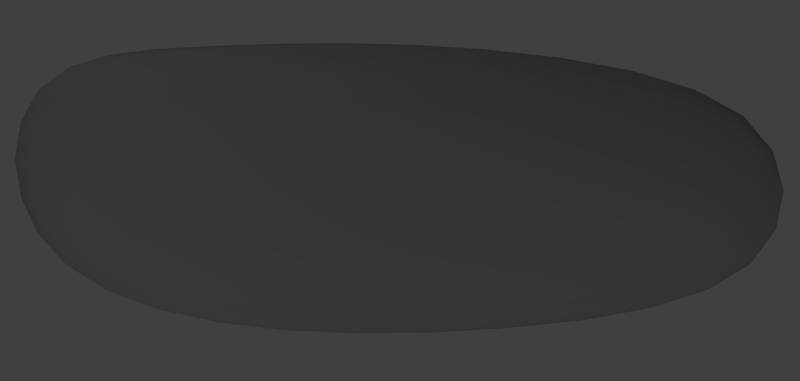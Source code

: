 # Source: white.blend  (saved by Blender 2.70.0; exported with 4.5.12 LTS)
import bpy
from mathutils import Matrix  # noqa: F401  (used for matrix-valued properties, if any)

bpy.ops.wm.read_factory_settings(use_empty=True)
scene = bpy.context.scene
scene.name = 'Scene'

# ---- collections
col_collection_1 = bpy.data.collections.new('Collection 1'); scene.collection.children.link(col_collection_1)

# ---- materials (node trees are filled in below, after node groups)
mat_material_001 = bpy.data.materials.new('Material.001')
mat_material_001.alpha_threshold = 0.0
mat_material_001.use_transparent_shadow = False
mat_material_001.preview_render_type = 'CUBE'
mat_material_001.diffuse_color = (0.3, 0.3, 0.3, 1.0)
mat_material_001.specular_color = (0.5852, 0.6889, 1.0)
mat_material_001.roughness = 0.5
mat_material_001.line_color = (0.0, 0.0, 0.0, 1.0)

# ---- material node trees

# ---- world
world_world = bpy.data.worlds.new('World'); scene.world = world_world
world_world.color = (0.05088, 0.05088, 0.05088)
world_world.use_sun_shadow = False
world_world.sun_shadow_jitter_overblur = 0.0
world_world.cycles.sampling_method = 'MANUAL'
world_world.cycles.sample_map_resolution = 256

# ---- cameras
cam_camera = bpy.data.cameras.new('Camera')
cam_camera.clip_end = 100.0
cam_camera.lens = 35.0
cam_camera.sensor_width = 32.0
cam_camera.sensor_height = 18.0
cam_camera.ortho_scale = 7.314
cam_camera.dof.focus_distance = 0.0
cam_camera.dof.aperture_fstop = 128.0

# ---- lights
light_lamp_003 = bpy.data.lights.new('Lamp.003', 'POINT')
light_lamp_003.transmission_factor = 0.0
light_lamp_003.cutoff_distance = 30.0
light_lamp_003.energy = 50.0
light_lamp_003.shadow_buffer_clip_start = 1.001
light_lamp_003.shadow_soft_size = 0.1
light_lamp_003.shadow_maximum_resolution = 0.006
light_lamp_003.use_absolute_resolution = True
light_lamp_003.cycles.use_multiple_importance_sampling = False
light_lamp_002 = bpy.data.lights.new('Lamp.002', 'POINT')
light_lamp_002.transmission_factor = 0.0
light_lamp_002.cutoff_distance = 30.0
light_lamp_002.energy = 25.0
light_lamp_002.shadow_buffer_clip_start = 1.001
light_lamp_002.shadow_soft_size = 0.1
light_lamp_002.shadow_maximum_resolution = 0.006
light_lamp_002.use_absolute_resolution = True
light_lamp_002.cycles.use_multiple_importance_sampling = False
light_lamp_001 = bpy.data.lights.new('Lamp.001', 'POINT')
light_lamp_001.transmission_factor = 0.0
light_lamp_001.cutoff_distance = 30.0
light_lamp_001.energy = 100.0
light_lamp_001.shadow_buffer_clip_start = 1.001
light_lamp_001.shadow_soft_size = 0.1
light_lamp_001.shadow_maximum_resolution = 0.006
light_lamp_001.use_absolute_resolution = True
light_lamp_001.cycles.use_multiple_importance_sampling = False
light_lamp = bpy.data.lights.new('Lamp', 'POINT')
light_lamp.transmission_factor = 0.0
light_lamp.cutoff_distance = 30.0
light_lamp.energy = 65.0
light_lamp.shadow_buffer_clip_start = 1.001
light_lamp.shadow_soft_size = 0.1
light_lamp.shadow_maximum_resolution = 0.006
light_lamp.use_absolute_resolution = True
light_lamp.cycles.use_multiple_importance_sampling = False

# ---- meshes
me_cube_001 = bpy.data.meshes.new('Cube.001')
me_cube_001.from_pydata([(-0.6629, 0.008785, 0.004056), (-0.6133, 0.0008898, 0.3765), (-0.6433, 0.489, 0.0006913), (-0.6218, 0.0142, -0.3673), (-0.6642, -0.4513, 0.01443), (-0.6135, -0.4554, 0.3824), (-0.5958, 0.4778, 0.3691), (-0.6013, 0.4963, -0.3663), (-0.6246, -0.4481, -0.3528), (0.1166, 1.92, -0.7456), (0.07596, 1.493, -0.8283), (-0.1039, 1.906, -0.6971), (0.1537, 2.272, -0.6274), (0.336, 1.916, -0.695), (0.3188, 1.494, -0.771), (-0.1663, 1.482, -0.7737), (-0.03669, 2.244, -0.589), (0.3392, 2.251, -0.5874), (0.6974, -0.02837, 0.02013), (0.6734, -0.06042, 0.3958), (0.6904, -0.465, 0.0248), (0.6306, 0.006148, -0.3566), (0.6992, 0.4308, 0.02143), (0.6682, 0.3864, 0.394), (0.6729, -0.4827, 0.3948), (0.6176, -0.4465, -0.3459), (0.6406, 0.4791, -0.3525), (-0.0182, -1.57, -0.6454), (-0.02833, -1.25, -0.766), (0.2177, -1.565, -0.5962), (-0.006136, -1.819, -0.4889), (-0.2501, -1.567, -0.5963), (-0.2729, -1.251, -0.7103), (0.2218, -1.247, -0.71), (0.2017, -1.803, -0.4517), (-0.2126, -1.805, -0.4517), (-0.01486, 0.04013, -0.923), (-0.2762, 0.03092, -0.8617), (0.0072, 0.5294, -0.9151), (0.2508, 0.04268, -0.8596), (-0.02833, -0.4311, -0.9029), (-0.2854, -0.4373, -0.8421), (-0.2544, 0.5179, -0.8547), (0.2716, 0.5317, -0.852), (0.2343, -0.4284, -0.8407), (0.04935, -0.05972, 0.9472), (0.3278, -0.07713, 0.8902), (0.04863, 0.3904, 0.9372), (-0.2334, -0.03564, 0.8795), (0.05453, -0.4853, 0.9421), (0.3337, -0.4934, 0.8841), (0.3213, 0.3648, 0.8824), (-0.2268, 0.4252, 0.8686), (-0.2302, -0.4735, 0.8771), (0.2069, 2.738, 0.001075), (0.201, 2.673, 0.2487), (0.3818, 2.678, 0.002796), (0.201, 2.691, -0.2455), (0.02022, 2.686, 0.0003994), (0.02445, 2.627, 0.2341), (0.3663, 2.612, 0.2377), (0.3663, 2.637, -0.2309), (0.02445, 2.639, -0.2325), (0.6661, 1.836, 0.0167), (0.6892, 1.386, 0.02143), (0.6288, 1.871, -0.2888), (0.6153, 2.216, 0.01109), (0.6302, 1.792, 0.3213), (0.6513, 1.339, 0.3592), (0.6458, 1.437, -0.3178), (0.5843, 2.222, -0.2485), (0.5843, 2.165, 0.2708), (0.1187, 1.804, 0.7628), (0.08425, 1.346, 0.8504), (0.3385, 1.776, 0.7189), (0.1537, 2.195, 0.6389), (-0.1025, 1.829, 0.7079), (-0.1608, 1.383, 0.7875), (0.3287, 1.318, 0.8014), (0.3392, 2.154, 0.6041), (-0.03669, 2.193, 0.5961), (-0.4308, 1.889, 0.0005492), (-0.529, 1.452, 0.0006913), (-0.3953, 1.873, 0.3018), (-0.3079, 2.251, 0.0003994), (-0.3956, 1.889, -0.2996), (-0.4889, 1.46, -0.3316), (-0.4878, 1.44, 0.3344), (-0.2818, 2.222, 0.2573), (-0.2818, 2.233, -0.2557), (0.01709, -2.138, 0.2116), (0.02167, -2.101, 0.4581), (-0.2027, -2.103, 0.205), (0.01209, -2.103, -0.04817), (0.2365, -2.101, 0.205), (0.2295, -2.065, 0.4377), (-0.1858, -2.068, 0.4377), (-0.1922, -2.07, -0.0403), (0.2152, -2.068, -0.0403), (0.04634, -1.558, 0.8698), (0.05453, -1.244, 0.909), (-0.2071, -1.559, 0.8192), (0.03658, -1.808, 0.7932), (0.2958, -1.55, 0.8195), (0.3212, -1.241, 0.8539), (-0.2177, -1.248, 0.8525), (-0.1842, -1.798, 0.7505), (0.2557, -1.79, 0.7505), (-0.592, -1.571, 0.112), (-0.633, -1.254, 0.07047), (-0.5562, -1.568, -0.1927), (-0.5161, -1.819, 0.1522), (-0.5474, -1.566, 0.4153), (-0.5844, -1.253, 0.4053), (-0.5954, -1.254, -0.2642), (-0.4846, -1.805, -0.1111), (-0.4783, -1.803, 0.41), (0.6201, -1.557, 0.1125), (0.6592, -1.24, 0.07255), (0.6018, -1.549, 0.4159), (0.5466, -1.808, 0.1522), (0.5579, -1.558, -0.1923), (0.5885, -1.242, -0.2628), (0.6437, -1.239, 0.4078), (0.5277, -1.79, 0.41), (0.4958, -1.798, -0.1111), (-0.6143, -0.8757, -0.3196), (-0.6525, -0.8769, 0.03538), (-0.6021, -0.8777, 0.3907), (-0.4698, -0.4621, 0.6902), (-0.4708, -0.01281, 0.6887), (-0.4574, 0.458, 0.6785), (-0.5558, 0.962, 0.3563), (-0.6004, 0.975, 0.0007605), (-0.5586, 0.9832, -0.3533), (-0.4712, 0.5044, -0.6716), (-0.4922, 0.02047, -0.6763), (-0.4974, -0.4441, -0.6586), (-0.2045, 0.9009, 0.8396), (0.05829, 0.8604, 0.9068), (0.3197, 0.8304, 0.8548), (0.66, 0.8542, 0.3837), (0.6963, 0.9049, 0.02357), (0.6461, 0.9602, -0.3381), (0.2948, 1.021, -0.8213), (0.03757, 1.019, -0.8825), (-0.2183, 1.007, -0.8244), (0.5436, 0.3598, 0.702), (0.5524, -0.08, 0.7069), (0.5568, -0.4939, 0.702), (0.6639, -0.8766, 0.3969), (0.6778, -0.8715, 0.04056), (0.6031, -0.8667, -0.3161), (0.4628, -0.4325, -0.6551), (0.4796, 0.03316, -0.6709), (0.4967, 0.5174, -0.6647), (0.3334, -0.882, 0.87), (0.05823, -0.8816, 0.9276), (-0.223, -0.8802, 0.8665), (-0.2838, -0.8703, -0.7927), (-0.03292, -0.8668, -0.8516), (0.224, -0.8642, -0.792), (-0.1432, 2.476, 0.2262), (-0.1581, 2.523, 0.0003226), (-0.1432, 2.485, -0.2249), (0.01339, 2.463, 0.4417), (0.1832, 2.493, 0.4703), (0.3441, 2.437, 0.447), (0.5007, 2.442, 0.234), (0.5246, 2.504, 0.005991), (0.5007, 2.481, -0.2211), (0.3441, 2.494, -0.4366), (0.1832, 2.534, -0.464), (0.01339, 2.49, -0.4379), (0.492, 2.221, -0.463), (0.5186, 1.898, -0.5433), (0.5221, 1.478, -0.601), (-0.3679, 1.468, -0.6079), (-0.2873, 1.89, -0.5488), (-0.1944, 2.215, -0.4668), (0.492, 2.125, 0.484), (0.521, 1.764, 0.5728), (0.5315, 1.311, 0.6383), (-0.1944, 2.188, 0.4706), (-0.2866, 1.851, 0.5542), (-0.3652, 1.419, 0.6148), (-0.3677, -1.97, -0.05014), (-0.3911, -1.996, 0.1851), (-0.3625, -1.969, 0.4104), (0.408, -1.961, 0.4104), (0.4236, -1.991, 0.1851), (0.3866, -1.966, -0.05014), (0.2254, -1.961, 0.6291), (0.02758, -1.991, 0.6618), (-0.17, -1.966, 0.6291), (-0.1851, -1.97, -0.2689), (0.004934, -1.996, -0.2916), (0.1941, -1.969, -0.2689), (-0.3836, -1.79, -0.3293), (-0.4416, -1.564, -0.4462), (-0.4745, -1.253, -0.543), (0.4399, -1.245, -0.5423), (0.4216, -1.558, -0.4461), (0.3794, -1.786, -0.3293), (0.4328, -1.773, 0.6226), (0.496, -1.544, 0.6682), (0.5338, -1.239, 0.6869), (-0.4469, -1.251, 0.6845), (-0.4199, -1.56, 0.6676), (-0.3685, -1.786, 0.6226), (-0.4903, -0.8737, -0.6153), (-0.431, 0.9921, -0.6477), (0.5116, 1.004, -0.6401), (0.4488, -0.8638, -0.6135), (-0.46, -0.8786, 0.6874), (-0.4241, 0.9391, 0.6553), (0.5351, 0.8241, 0.6812), (0.5521, -0.8806, 0.6933), (-0.1114, 2.405, -0.3824), (0.4508, 2.408, -0.3796), (-0.1114, 2.385, 0.3851), (0.4508, 2.343, 0.3942), (-0.3173, -1.915, -0.2211), (0.3253, -1.913, -0.2211), (-0.3062, -1.913, 0.5612), (0.3613, -1.904, 0.5612)], [], [(0, 4, 5, 1), (1, 5, 129, 130), (4, 127, 128, 5), (5, 128, 214, 129), (0, 1, 6, 2), (2, 6, 132, 133), (1, 130, 131, 6), (6, 131, 215, 132), (0, 2, 7, 3), (3, 7, 135, 136), (2, 133, 134, 7), (7, 134, 211, 135), (0, 3, 8, 4), (4, 8, 126, 127), (3, 136, 137, 8), (8, 137, 210, 126), (9, 13, 14, 10), (10, 14, 144, 145), (13, 175, 176, 14), (14, 176, 212, 144), (9, 10, 15, 11), (11, 15, 177, 178), (10, 145, 146, 15), (15, 146, 211, 177), (9, 11, 16, 12), (12, 16, 173, 172), (11, 178, 179, 16), (16, 179, 218, 173), (9, 12, 17, 13), (13, 17, 174, 175), (12, 172, 171, 17), (17, 171, 219, 174), (18, 22, 23, 19), (19, 23, 147, 148), (22, 142, 141, 23), (23, 141, 216, 147), (18, 19, 24, 20), (20, 24, 150, 151), (19, 148, 149, 24), (24, 149, 217, 150), (18, 20, 25, 21), (21, 25, 153, 154), (20, 151, 152, 25), (25, 152, 213, 153), (18, 21, 26, 22), (22, 26, 143, 142), (21, 154, 155, 26), (26, 155, 212, 143), (27, 31, 32, 28), (28, 32, 159, 160), (31, 199, 200, 32), (32, 200, 210, 159), (27, 28, 33, 29), (29, 33, 201, 202), (28, 160, 161, 33), (33, 161, 213, 201), (27, 29, 34, 30), (30, 34, 197, 196), (29, 202, 203, 34), (34, 203, 223, 197), (27, 30, 35, 31), (31, 35, 198, 199), (30, 196, 195, 35), (35, 195, 222, 198), (36, 40, 41, 37), (37, 41, 137, 136), (40, 160, 159, 41), (41, 159, 210, 137), (36, 37, 42, 38), (38, 42, 146, 145), (37, 136, 135, 42), (42, 135, 211, 146), (36, 38, 43, 39), (39, 43, 155, 154), (38, 145, 144, 43), (43, 144, 212, 155), (36, 39, 44, 40), (40, 44, 161, 160), (39, 154, 153, 44), (44, 153, 213, 161), (45, 49, 50, 46), (46, 50, 149, 148), (49, 157, 156, 50), (50, 156, 217, 149), (45, 46, 51, 47), (47, 51, 140, 139), (46, 148, 147, 51), (51, 147, 216, 140), (45, 47, 52, 48), (48, 52, 131, 130), (47, 139, 138, 52), (52, 138, 215, 131), (45, 48, 53, 49), (49, 53, 158, 157), (48, 130, 129, 53), (53, 129, 214, 158), (54, 58, 59, 55), (55, 59, 165, 166), (58, 163, 162, 59), (59, 162, 220, 165), (54, 55, 60, 56), (56, 60, 168, 169), (55, 166, 167, 60), (60, 167, 221, 168), (54, 56, 61, 57), (57, 61, 171, 172), (56, 169, 170, 61), (61, 170, 219, 171), (54, 57, 62, 58), (58, 62, 164, 163), (57, 172, 173, 62), (62, 173, 218, 164), (63, 67, 68, 64), (64, 68, 141, 142), (67, 181, 182, 68), (68, 182, 216, 141), (63, 64, 69, 65), (65, 69, 176, 175), (64, 142, 143, 69), (69, 143, 212, 176), (63, 65, 70, 66), (66, 70, 170, 169), (65, 175, 174, 70), (70, 174, 219, 170), (63, 66, 71, 67), (67, 71, 180, 181), (66, 169, 168, 71), (71, 168, 221, 180), (72, 76, 77, 73), (73, 77, 138, 139), (76, 184, 185, 77), (77, 185, 215, 138), (72, 73, 78, 74), (74, 78, 182, 181), (73, 139, 140, 78), (78, 140, 216, 182), (72, 74, 79, 75), (75, 79, 167, 166), (74, 181, 180, 79), (79, 180, 221, 167), (72, 75, 80, 76), (76, 80, 183, 184), (75, 166, 165, 80), (80, 165, 220, 183), (81, 85, 86, 82), (82, 86, 134, 133), (85, 178, 177, 86), (86, 177, 211, 134), (81, 82, 87, 83), (83, 87, 185, 184), (82, 133, 132, 87), (87, 132, 215, 185), (81, 83, 88, 84), (84, 88, 162, 163), (83, 184, 183, 88), (88, 183, 220, 162), (81, 84, 89, 85), (85, 89, 179, 178), (84, 163, 164, 89), (89, 164, 218, 179), (90, 94, 95, 91), (91, 95, 192, 193), (94, 190, 189, 95), (95, 189, 225, 192), (90, 91, 96, 92), (92, 96, 188, 187), (91, 193, 194, 96), (96, 194, 224, 188), (90, 92, 97, 93), (93, 97, 195, 196), (92, 187, 186, 97), (97, 186, 222, 195), (90, 93, 98, 94), (94, 98, 191, 190), (93, 196, 197, 98), (98, 197, 223, 191), (99, 103, 104, 100), (100, 104, 156, 157), (103, 205, 206, 104), (104, 206, 217, 156), (99, 100, 105, 101), (101, 105, 207, 208), (100, 157, 158, 105), (105, 158, 214, 207), (99, 101, 106, 102), (102, 106, 194, 193), (101, 208, 209, 106), (106, 209, 224, 194), (99, 102, 107, 103), (103, 107, 204, 205), (102, 193, 192, 107), (107, 192, 225, 204), (108, 112, 113, 109), (109, 113, 128, 127), (112, 208, 207, 113), (113, 207, 214, 128), (108, 109, 114, 110), (110, 114, 200, 199), (109, 127, 126, 114), (114, 126, 210, 200), (108, 110, 115, 111), (111, 115, 186, 187), (110, 199, 198, 115), (115, 198, 222, 186), (108, 111, 116, 112), (112, 116, 209, 208), (111, 187, 188, 116), (116, 188, 224, 209), (117, 121, 122, 118), (118, 122, 152, 151), (121, 202, 201, 122), (122, 201, 213, 152), (117, 118, 123, 119), (119, 123, 206, 205), (118, 151, 150, 123), (123, 150, 217, 206), (117, 119, 124, 120), (120, 124, 189, 190), (119, 205, 204, 124), (124, 204, 225, 189), (117, 120, 125, 121), (121, 125, 203, 202), (120, 190, 191, 125), (125, 191, 223, 203)])
me_cube_001.polygons.foreach_set('use_smooth', [True] * 224)
_uv = me_cube_001.uv_layers.new(name='UVMap')
_uv.uv.foreach_set('vector', [0.4113, 0.4946, 0.2486, 0.5036, 0.2473, 0.821, 0.4087, 0.8159, 0.4087, 0.8159, 0.2473, 0.821, 0.2452, 1.087, 0.4041, 1.085, 0.2486, 0.5036, 0.09812, 0.5217, 0.09795, 0.8282, 0.2473, 0.821, 0.2473, 0.821, 0.09795, 0.8282, 0.09794, 1.084, 0.2452, 1.087, 0.4113, 0.4946, 0.4087, 0.8159, 0.5774, 0.8096, 0.5812, 0.4917, 0.5812, 0.4917, 0.5774, 0.8096, 0.7487, 0.7986, 0.7532, 0.4918, 0.4087, 0.8159, 0.4041, 1.085, 0.5707, 1.076, 0.5774, 0.8096, 0.5774, 0.8096, 0.5707, 1.076, 0.7409, 1.056, 0.7487, 0.7986, 0.4113, 0.4946, 0.5812, 0.4917, 0.5839, 0.1751, 0.4134, 0.1743, 0.4134, 0.1743, 0.5839, 0.1751, 0.5871, -0.08823, 0.4159, -0.0923, 0.5812, 0.4917, 0.7532, 0.4918, 0.7562, 0.1864, 0.5839, 0.1751, 0.5839, 0.1751, 0.7562, 0.1864, 0.7597, -0.06764, 0.5871, -0.08823, 0.4113, 0.4946, 0.4134, 0.1743, 0.2498, 0.1868, 0.2486, 0.5036, 0.2486, 0.5036, 0.2498, 0.1868, 0.09862, 0.2154, 0.09812, 0.5217, 0.4134, 0.1743, 0.4159, -0.0923, 0.2515, -0.07703, 0.2498, 0.1868, 0.2498, 0.1868, 0.2515, -0.07703, 0.09962, -0.03964, 0.09862, 0.2154, 1.089, -0.1521, 1.088, -0.1084, 0.939, -0.174, 0.9379, -0.2234, 0.9379, -0.2234, 0.939, -0.174, 0.7717, -0.2174, 0.7704, -0.2702, 1.088, -0.1084, 1.082, 0.02241, 0.9338, -0.02735, 0.939, -0.174, 0.939, -0.174, 0.9338, -0.02735, 0.7662, -0.06108, 0.7717, -0.2174, 1.089, -0.1521, 0.9379, -0.2234, 0.9334, -0.1763, 1.084, -0.1103, 1.084, -0.1103, 0.9334, -0.1763, 0.9281, -0.03331, 1.077, 0.01772, 0.9379, -0.2234, 0.7704, -0.2702, 0.7654, -0.22, 0.9334, -0.1763, 0.9334, -0.1763, 0.7654, -0.22, 0.7597, -0.06764, 0.9281, -0.03331, 1.089, -0.1521, 1.084, -0.1103, 1.203, -0.01697, 1.214, -0.05013, 1.214, -0.05013, 1.203, -0.01697, 1.291, 0.1134, 1.306, 0.09087, 1.084, -0.1103, 1.077, 0.01772, 1.193, 0.08843, 1.203, -0.01697, 1.203, -0.01697, 1.193, 0.08843, 1.26, 0.1613, 1.291, 0.1134, 1.089, -0.1521, 1.214, -0.05013, 1.207, -0.01559, 1.088, -0.1084, 1.088, -0.1084, 1.207, -0.01559, 1.196, 0.09169, 1.082, 0.02241, 1.214, -0.05013, 1.306, 0.09087, 1.293, 0.1145, 1.207, -0.01559, 1.207, -0.01559, 1.293, 0.1145, 1.262, 0.1637, 1.196, 0.09169, 0.4013, 0.5085, 0.5637, 0.5096, 0.548, 0.831, 0.3899, 0.8326, 0.3899, 0.8326, 0.548, 0.831, 0.5382, 1.097, 0.3827, 1.101, 0.5637, 0.5096, 0.7314, 0.5115, 0.7134, 0.8222, 0.548, 0.831, 0.548, 0.831, 0.7134, 0.8222, 0.7024, 1.079, 0.5382, 1.097, 0.4013, 0.5085, 0.3899, 0.8326, 0.2406, 0.8318, 0.2469, 0.5125, 0.2469, 0.5125, 0.2406, 0.8318, 0.1012, 0.8336, 0.1031, 0.5261, 0.3899, 0.8326, 0.3827, 1.101, 0.2363, 1.097, 0.2406, 0.8318, 0.2406, 0.8318, 0.2363, 1.097, 0.09955, 1.089, 0.1012, 0.8336, 0.4013, 0.5085, 0.2469, 0.5125, 0.2532, 0.1927, 0.4134, 0.1835, 0.4134, 0.1835, 0.2532, 0.1927, 0.2578, -0.07405, 0.4226, -0.08767, 0.2469, 0.5125, 0.1031, 0.5261, 0.1046, 0.2184, 0.2532, 0.1927, 0.2532, 0.1927, 0.1046, 0.2184, 0.1053, -0.03815, 0.2578, -0.07405, 0.4013, 0.5085, 0.4134, 0.1835, 0.5807, 0.1871, 0.5637, 0.5096, 0.5637, 0.5096, 0.5807, 0.1871, 0.7509, 0.1995, 0.7314, 0.5115, 0.4134, 0.1835, 0.4226, -0.08767, 0.5939, -0.08227, 0.5807, 0.1871, 0.5807, 0.1871, 0.5939, -0.08227, 0.7662, -0.06108, 0.7509, 0.1995, -0.1456, -0.0656, -0.1452, -0.02324, -0.03348, -0.1216, -0.03229, -0.1697, -0.03229, -0.1697, -0.03348, -0.1216, 0.1013, -0.1927, 0.1031, -0.2435, -0.1452, -0.02324, -0.1444, 0.1062, -0.03442, 0.02268, -0.03348, -0.1216, -0.03348, -0.1216, -0.03442, 0.02268, 0.09962, -0.03964, 0.1013, -0.1927, -0.1456, -0.0656, -0.03229, -0.1697, -0.03095, -0.1214, -0.1432, -0.02318, -0.1432, -0.02318, -0.03095, -0.1214, -0.02958, 0.02328, -0.1404, 0.1063, -0.03229, -0.1697, 0.1031, -0.2435, 0.1046, -0.1921, -0.03095, -0.1214, -0.03095, -0.1214, 0.1046, -0.1921, 0.1053, -0.03815, -0.02958, 0.02328, -0.1456, -0.0656, -0.1432, -0.02318, -0.2275, 0.1015, -0.2336, 0.06935, -0.2336, 0.06935, -0.2275, 0.1015, -0.2861, 0.2592, -0.2963, 0.2396, -0.1432, -0.02318, -0.1404, 0.1063, -0.2211, 0.2071, -0.2275, 0.1015, -0.2275, 0.1015, -0.2211, 0.2071, -0.266, 0.3004, -0.2861, 0.2592, -0.1456, -0.0656, -0.2336, 0.06935, -0.229, 0.1015, -0.1452, -0.02324, -0.1452, -0.02324, -0.229, 0.1015, -0.2242, 0.2071, -0.1444, 0.1062, -0.2336, 0.06935, -0.2963, 0.2396, -0.2874, 0.2592, -0.229, 0.1015, -0.229, 0.1015, -0.2874, 0.2592, -0.2685, 0.3004, -0.2242, 0.2071, 0.4239, -0.3051, 0.2572, -0.2878, 0.2544, -0.2353, 0.4201, -0.2522, 0.4201, -0.2522, 0.2544, -0.2353, 0.2515, -0.07703, 0.4159, -0.0923, 0.2572, -0.2878, 0.1031, -0.2435, 0.1013, -0.1927, 0.2544, -0.2353, 0.2544, -0.2353, 0.1013, -0.1927, 0.09962, -0.03964, 0.2515, -0.07703, 0.4239, -0.3051, 0.4201, -0.2522, 0.5923, -0.2462, 0.597, -0.2983, 0.597, -0.2983, 0.5923, -0.2462, 0.7654, -0.22, 0.7704, -0.2702, 0.4201, -0.2522, 0.4159, -0.0923, 0.5871, -0.08823, 0.5923, -0.2462, 0.5923, -0.2462, 0.5871, -0.08823, 0.7597, -0.06764, 0.7654, -0.22, 0.4239, -0.3051, 0.597, -0.2983, 0.5984, -0.2439, 0.4254, -0.2504, 0.4254, -0.2504, 0.5984, -0.2439, 0.5939, -0.08227, 0.4226, -0.08767, 0.597, -0.2983, 0.7704, -0.2702, 0.7717, -0.2174, 0.5984, -0.2439, 0.5984, -0.2439, 0.7717, -0.2174, 0.7662, -0.06108, 0.5939, -0.08227, 0.4239, -0.3051, 0.4254, -0.2504, 0.2588, -0.2341, 0.2572, -0.2878, 0.2572, -0.2878, 0.2588, -0.2341, 0.1046, -0.1921, 0.1031, -0.2435, 0.4254, -0.2504, 0.4226, -0.08767, 0.2578, -0.07405, 0.2588, -0.2341, 0.2588, -0.2341, 0.2578, -0.07405, 0.1053, -0.03815, 0.1046, -0.1921, 0.3887, 1.308, 0.2382, 1.304, 0.236, 1.254, 0.3832, 1.259, 0.3832, 1.259, 0.236, 1.254, 0.2363, 1.097, 0.3827, 1.101, 0.2382, 1.304, 0.09807, 1.291, 0.09855, 1.242, 0.236, 1.254, 0.236, 1.254, 0.09855, 1.242, 0.09955, 1.089, 0.2363, 1.097, 0.3887, 1.308, 0.3832, 1.259, 0.5395, 1.252, 0.5479, 1.3, 0.5479, 1.3, 0.5395, 1.252, 0.7042, 1.229, 0.7142, 1.273, 0.3832, 1.259, 0.3827, 1.101, 0.5382, 1.097, 0.5395, 1.252, 0.5395, 1.252, 0.5382, 1.097, 0.7024, 1.079, 0.7042, 1.229, 0.3887, 1.308, 0.5479, 1.3, 0.5596, 1.24, 0.3966, 1.25, 0.3966, 1.25, 0.5596, 1.24, 0.5707, 1.076, 0.4041, 1.085, 0.5479, 1.3, 0.7142, 1.273, 0.7279, 1.215, 0.5596, 1.24, 0.5596, 1.24, 0.7279, 1.215, 0.7409, 1.056, 0.5707, 1.076, 0.3887, 1.308, 0.3966, 1.25, 0.2418, 1.248, 0.2382, 1.304, 0.2382, 1.304, 0.2418, 1.248, 0.09792, 1.239, 0.09807, 1.291, 0.3966, 1.25, 0.4041, 1.085, 0.2452, 1.087, 0.2418, 1.248, 0.2418, 1.248, 0.2452, 1.087, 0.09794, 1.084, 0.09792, 1.239, 1.379, 0.4921, 1.36, 0.4915, 1.339, 0.6931, 1.356, 0.7057, 1.356, 0.7057, 1.339, 0.6931, 1.281, 0.8722, 1.292, 0.8969, 1.36, 0.4915, 1.302, 0.4914, 1.285, 0.6863, 1.339, 0.6931, 1.339, 0.6931, 1.285, 0.6863, 1.253, 0.8234, 1.281, 0.8722, 1.379, 0.4921, 1.356, 0.7057, 1.334, 0.6962, 1.358, 0.4936, 1.358, 0.4936, 1.334, 0.6962, 1.275, 0.6931, 1.297, 0.4963, 1.356, 0.7057, 1.292, 0.8969, 1.273, 0.8768, 1.334, 0.6962, 1.334, 0.6962, 1.273, 0.8768, 1.24, 0.8312, 1.275, 0.6931, 1.379, 0.4921, 1.358, 0.4936, 1.343, 0.2919, 1.362, 0.2794, 1.362, 0.2794, 1.343, 0.2919, 1.293, 0.1145, 1.306, 0.09087, 1.358, 0.4936, 1.297, 0.4963, 1.288, 0.3004, 1.343, 0.2919, 1.343, 0.2919, 1.288, 0.3004, 1.262, 0.1637, 1.293, 0.1145, 1.379, 0.4921, 1.362, 0.2794, 1.343, 0.2906, 1.36, 0.4915, 1.36, 0.4915, 1.343, 0.2906, 1.288, 0.2971, 1.302, 0.4914, 1.362, 0.2794, 1.306, 0.09087, 1.291, 0.1134, 1.343, 0.2906, 1.343, 0.2906, 1.291, 0.1134, 1.26, 0.1613, 1.288, 0.2971, 1.061, 0.5056, 1.045, 0.7684, 0.8849, 0.8011, 0.9016, 0.5096, 0.9016, 0.5096, 0.8849, 0.8011, 0.7134, 0.8222, 0.7314, 0.5115, 1.045, 0.7684, 1.035, 0.9853, 0.8748, 1.042, 0.8849, 0.8011, 0.8849, 0.8011, 0.8748, 1.042, 0.7024, 1.079, 0.7134, 0.8222, 1.061, 0.5056, 0.9016, 0.5096, 0.9196, 0.217, 1.073, 0.242, 1.073, 0.242, 0.9196, 0.217, 0.9338, -0.02735, 1.082, 0.02241, 0.9016, 0.5096, 0.7314, 0.5115, 0.7509, 0.1995, 0.9196, 0.217, 0.9196, 0.217, 0.7509, 0.1995, 0.7662, -0.06108, 0.9338, -0.02735, 1.061, 0.5056, 1.073, 0.242, 1.197, 0.2767, 1.195, 0.5007, 1.195, 0.5007, 1.197, 0.2767, 1.288, 0.3004, 1.297, 0.4963, 1.073, 0.242, 1.082, 0.02241, 1.196, 0.09169, 1.197, 0.2767, 1.197, 0.2767, 1.196, 0.09169, 1.262, 0.1637, 1.288, 0.3004, 1.061, 0.5056, 1.195, 0.5007, 1.177, 0.7247, 1.045, 0.7684, 1.045, 0.7684, 1.177, 0.7247, 1.162, 0.9087, 1.035, 0.9853, 1.195, 0.5007, 1.297, 0.4963, 1.275, 0.6931, 1.177, 0.7247, 1.177, 0.7247, 1.275, 0.6931, 1.24, 0.8312, 1.162, 0.9087, 1.048, 1.149, 1.056, 1.102, 0.8987, 1.171, 0.8859, 1.225, 0.8859, 1.225, 0.8987, 1.171, 0.7279, 1.215, 0.7142, 1.273, 1.056, 1.102, 1.064, 0.9693, 0.9108, 1.022, 0.8987, 1.171, 0.8987, 1.171, 0.9108, 1.022, 0.7409, 1.056, 0.7279, 1.215, 1.048, 1.149, 0.8859, 1.225, 0.8765, 1.182, 1.039, 1.111, 1.039, 1.111, 0.8765, 1.182, 0.8748, 1.042, 1.035, 0.9853, 0.8859, 1.225, 0.7142, 1.273, 0.7042, 1.229, 0.8765, 1.182, 0.8765, 1.182, 0.7042, 1.229, 0.7024, 1.079, 0.8748, 1.042, 1.048, 1.149, 1.039, 1.111, 1.172, 1.012, 1.186, 1.042, 1.186, 1.042, 1.172, 1.012, 1.273, 0.8768, 1.292, 0.8969, 1.039, 1.111, 1.035, 0.9853, 1.162, 0.9087, 1.172, 1.012, 1.172, 1.012, 1.162, 0.9087, 1.24, 0.8312, 1.273, 0.8768, 1.048, 1.149, 1.186, 1.042, 1.185, 1.005, 1.056, 1.102, 1.056, 1.102, 1.185, 1.005, 1.183, 0.8971, 1.064, 0.9693, 1.186, 1.042, 1.292, 0.8969, 1.281, 0.8722, 1.185, 1.005, 1.185, 1.005, 1.281, 0.8722, 1.253, 0.8234, 1.183, 0.8971, 1.077, 0.4916, 1.077, 0.2327, 0.925, 0.2051, 0.9222, 0.4917, 0.9222, 0.4917, 0.925, 0.2051, 0.7562, 0.1864, 0.7532, 0.4918, 1.077, 0.2327, 1.077, 0.01772, 0.9281, -0.03331, 0.925, 0.2051, 0.925, 0.2051, 0.9281, -0.03331, 0.7597, -0.06764, 0.7562, 0.1864, 1.077, 0.4916, 0.9222, 0.4917, 0.9181, 0.7796, 1.071, 0.7515, 1.071, 0.7515, 0.9181, 0.7796, 0.9108, 1.022, 1.064, 0.9693, 0.9222, 0.4917, 0.7532, 0.4918, 0.7487, 0.7986, 0.9181, 0.7796, 0.9181, 0.7796, 0.7487, 0.7986, 0.7409, 1.056, 0.9108, 1.022, 1.077, 0.4916, 1.071, 0.7515, 1.195, 0.7131, 1.205, 0.4915, 1.205, 0.4915, 1.195, 0.7131, 1.285, 0.6863, 1.302, 0.4914, 1.071, 0.7515, 1.064, 0.9693, 1.183, 0.8971, 1.195, 0.7131, 1.195, 0.7131, 1.183, 0.8971, 1.253, 0.8234, 1.285, 0.6863, 1.077, 0.4916, 1.205, 0.4915, 1.199, 0.2706, 1.077, 0.2327, 1.077, 0.2327, 1.199, 0.2706, 1.193, 0.08843, 1.077, 0.01772, 1.205, 0.4915, 1.302, 0.4914, 1.288, 0.2971, 1.199, 0.2706, 1.199, 0.2706, 1.288, 0.2971, 1.26, 0.1613, 1.193, 0.08843, -0.3465, 0.6737, -0.3328, 0.668, -0.32, 0.8688, -0.3333, 0.8863, -0.3333, 0.8863, -0.32, 0.8688, -0.2833, 1.034, -0.2943, 1.062, -0.3328, 0.668, -0.2934, 0.6508, -0.2829, 0.8452, -0.32, 0.8688, -0.32, 0.8688, -0.2829, 0.8452, -0.2628, 0.9753, -0.2833, 1.034, -0.3465, 0.6737, -0.3333, 0.8863, -0.3222, 0.8688, -0.3346, 0.668, -0.3346, 0.668, -0.3222, 0.8688, -0.2874, 0.8452, -0.2973, 0.6508, -0.3333, 0.8863, -0.2943, 1.062, -0.286, 1.034, -0.3222, 0.8688, -0.3222, 0.8688, -0.286, 1.034, -0.2675, 0.9753, -0.2874, 0.8452, -0.3465, 0.6737, -0.3346, 0.668, -0.3228, 0.4564, -0.3341, 0.4496, -0.3341, 0.4496, -0.3228, 0.4564, -0.2874, 0.2592, -0.2963, 0.2396, -0.3346, 0.668, -0.2973, 0.6508, -0.2878, 0.4479, -0.3228, 0.4564, -0.3228, 0.4564, -0.2878, 0.4479, -0.2685, 0.3004, -0.2874, 0.2592, -0.3465, 0.6737, -0.3341, 0.4496, -0.3213, 0.4564, -0.3328, 0.668, -0.3328, 0.668, -0.3213, 0.4564, -0.2848, 0.4479, -0.2934, 0.6508, -0.3341, 0.4496, -0.2963, 0.2396, -0.2861, 0.2592, -0.3213, 0.4564, -0.3213, 0.4564, -0.2861, 0.2592, -0.266, 0.3004, -0.2848, 0.4479, -0.1412, 1.242, -0.1378, 1.198, -0.02839, 1.228, -0.03015, 1.275, -0.03015, 1.275, -0.02839, 1.228, 0.09855, 1.242, 0.09807, 1.291, -0.1378, 1.198, -0.1353, 1.068, -0.02716, 1.084, -0.02839, 1.228, -0.02839, 1.228, -0.02716, 1.084, 0.09955, 1.089, 0.09855, 1.242, -0.1412, 1.242, -0.03015, 1.275, -0.03206, 1.227, -0.1422, 1.198, -0.1422, 1.198, -0.03206, 1.227, -0.03371, 1.082, -0.1429, 1.067, -0.03015, 1.275, 0.09807, 1.291, 0.09792, 1.239, -0.03206, 1.227, -0.03206, 1.227, 0.09792, 1.239, 0.09794, 1.084, -0.03371, 1.082, -0.1412, 1.242, -0.1422, 1.198, -0.2264, 1.139, -0.2298, 1.175, -0.2298, 1.175, -0.2264, 1.139, -0.286, 1.034, -0.2943, 1.062, -0.1422, 1.198, -0.1429, 1.067, -0.2228, 1.028, -0.2264, 1.139, -0.2264, 1.139, -0.2228, 1.028, -0.2675, 0.9753, -0.286, 1.034, -0.1412, 1.242, -0.2298, 1.175, -0.2226, 1.139, -0.1378, 1.198, -0.1378, 1.198, -0.2226, 1.139, -0.2163, 1.028, -0.1353, 1.068, -0.2298, 1.175, -0.2943, 1.062, -0.2833, 1.034, -0.2226, 1.139, -0.2226, 1.139, -0.2833, 1.034, -0.2628, 0.9753, -0.2163, 1.028, -0.1473, 0.5878, -0.1454, 0.8494, -0.0347, 0.8408, -0.0351, 0.5519, -0.0351, 0.5519, -0.0347, 0.8408, 0.09795, 0.8282, 0.09812, 0.5217, -0.1454, 0.8494, -0.1429, 1.067, -0.03371, 1.082, -0.0347, 0.8408, -0.0347, 0.8408, -0.03371, 1.082, 0.09794, 1.084, 0.09795, 0.8282, -0.1473, 0.5878, -0.0351, 0.5519, -0.03499, 0.2632, -0.146, 0.3249, -0.146, 0.3249, -0.03499, 0.2632, -0.03442, 0.02268, -0.1444, 0.1062, -0.0351, 0.5519, 0.09812, 0.5217, 0.09862, 0.2154, -0.03499, 0.2632, -0.03499, 0.2632, 0.09862, 0.2154, 0.09962, -0.03964, -0.03442, 0.02268, -0.1473, 0.5878, -0.146, 0.3249, -0.2296, 0.3953, -0.2348, 0.6224, -0.2348, 0.6224, -0.2296, 0.3953, -0.2878, 0.4479, -0.2973, 0.6508, -0.146, 0.3249, -0.1444, 0.1062, -0.2242, 0.2071, -0.2296, 0.3953, -0.2296, 0.3953, -0.2242, 0.2071, -0.2685, 0.3004, -0.2878, 0.4479, -0.1473, 0.5878, -0.2348, 0.6224, -0.229, 0.8448, -0.1454, 0.8494, -0.1454, 0.8494, -0.229, 0.8448, -0.2228, 1.028, -0.1429, 1.067, -0.2348, 0.6224, -0.2973, 0.6508, -0.2874, 0.8452, -0.229, 0.8448, -0.229, 0.8448, -0.2874, 0.8452, -0.2675, 0.9753, -0.2228, 1.028, -0.1395, 0.5882, -0.14, 0.3252, -0.02831, 0.2644, -0.02734, 0.5537, -0.02734, 0.5537, -0.02831, 0.2644, 0.1046, 0.2184, 0.1031, 0.5261, -0.14, 0.3252, -0.1404, 0.1063, -0.02958, 0.02328, -0.02831, 0.2644, -0.02831, 0.2644, -0.02958, 0.02328, 0.1053, -0.03815, 0.1046, 0.2184, -0.1395, 0.5882, -0.02734, 0.5537, -0.02688, 0.8429, -0.1369, 0.85, -0.1369, 0.85, -0.02688, 0.8429, -0.02716, 1.084, -0.1353, 1.068, -0.02734, 0.5537, 0.1031, 0.5261, 0.1012, 0.8336, -0.02688, 0.8429, -0.02688, 0.8429, 0.1012, 0.8336, 0.09955, 1.089, -0.02716, 1.084, -0.1395, 0.5882, -0.1369, 0.85, -0.222, 0.8448, -0.2286, 0.6224, -0.2286, 0.6224, -0.222, 0.8448, -0.2829, 0.8452, -0.2934, 0.6508, -0.1369, 0.85, -0.1353, 1.068, -0.2163, 1.028, -0.222, 0.8448, -0.222, 0.8448, -0.2163, 1.028, -0.2628, 0.9753, -0.2829, 0.8452, -0.1395, 0.5882, -0.2286, 0.6224, -0.2249, 0.3953, -0.14, 0.3252, -0.14, 0.3252, -0.2249, 0.3953, -0.2211, 0.2071, -0.1404, 0.1063, -0.2286, 0.6224, -0.2934, 0.6508, -0.2848, 0.4479, -0.2249, 0.3953, -0.2249, 0.3953, -0.2848, 0.4479, -0.266, 0.3004, -0.2211, 0.2071])
me_cube_001.materials.append(mat_material_001)
me_cube_001.use_remesh_preserve_volume = False
me_cube_001.use_remesh_preserve_attributes = False
me_cube_001.use_mirror_vertex_groups = False
me_cube_001.update()

# ---- objects
ob_lamp_003 = bpy.data.objects.new('Lamp.003', light_lamp_003)
ob_lamp_002 = bpy.data.objects.new('Lamp.002', light_lamp_002)
ob_lamp_001 = bpy.data.objects.new('Lamp.001', light_lamp_001)
ob_cube = bpy.data.objects.new('Cube', me_cube_001)
ob_lamp = bpy.data.objects.new('Lamp', light_lamp)
ob_camera = bpy.data.objects.new('Camera', cam_camera)

# ---- transforms, parenting, visibility, modifiers, constraints
ob_lamp_003.location = (1.908, -3.052, -4.62)
ob_lamp_003.rotation_euler = (0.6503, 0.05522, 1.866)
ob_lamp_003.lock_rotations_4d = False
ob_lamp_003.empty_display_type = 'ARROWS'
ob_lamp_003.color = (0.0, 0.0, 0.0, 0.0)
ob_lamp_003.lineart.crease_threshold = 0.0
ob_lamp_002.location = (-0.4392, 8.515, 6.326)
ob_lamp_002.rotation_euler = (0.6503, 0.05522, 1.866)
ob_lamp_002.lock_rotations_4d = False
ob_lamp_002.empty_display_type = 'ARROWS'
ob_lamp_002.color = (0.0, 0.0, 0.0, 0.0)
ob_lamp_002.lineart.crease_threshold = 0.0
ob_lamp_001.location = (5.39, 4.08, -4.918)
ob_lamp_001.rotation_euler = (0.6503, 0.05522, 1.866)
ob_lamp_001.lock_rotations_4d = False
ob_lamp_001.empty_display_type = 'ARROWS'
ob_lamp_001.color = (0.0, 0.0, 0.0, 0.0)
ob_lamp_001.lineart.crease_threshold = 0.0
ob_cube.location = (0.0, 0.0, 0.0)
ob_cube.scale = (0.6261, 1.0, 1.0)
ob_cube.lineart.crease_threshold = 0.0
ob_lamp.location = (3.881, -3.052, 3.665)
ob_lamp.rotation_euler = (0.6503, 0.05522, 1.866)
ob_lamp.lock_rotations_4d = False
ob_lamp.empty_display_type = 'ARROWS'
ob_lamp.color = (0.0, 0.0, 0.0, 0.0)
ob_lamp.lineart.crease_threshold = 0.0
ob_camera.location = (5.647, 0.3206, 0.0)
ob_camera.rotation_euler = (1.571, 0.0, 1.571)
ob_camera.scale = (5.0, 5.0, 5.0)
ob_camera.lock_rotations_4d = False
ob_camera.empty_display_type = 'ARROWS'
ob_camera.color = (0.0, 0.0, 0.0, 0.0)
ob_camera.display_type = 'WIRE'
ob_camera.lineart.crease_threshold = 0.0

# ---- collection membership
col_collection_1.objects.link(ob_lamp_003)
col_collection_1.objects.link(ob_lamp_002)
col_collection_1.objects.link(ob_lamp_001)
col_collection_1.objects.link(ob_cube)
col_collection_1.objects.link(ob_lamp)
col_collection_1.objects.link(ob_camera)

# ---- scene / render settings (as saved in the file)
scene.camera = ob_camera
scene.frame_start = 1; scene.frame_end = 1; scene.frame_set(82)
scene.render.engine = 'BLENDER_EEVEE_NEXT'
scene.render.resolution_x = 147
scene.render.resolution_y = 70
scene.render.dither_intensity = 0.0
scene.render.film_transparent = True
scene.cycles.use_denoising = False
scene.cycles.samples = 10
scene.cycles.sampling_pattern = 'TABULATED_SOBOL'
scene.cycles.light_sampling_threshold = 0.0
scene.cycles.use_adaptive_sampling = False
scene.cycles.use_light_tree = False
scene.cycles.blur_glossy = 0.0
scene.cycles.volume_bounces = 1
scene.cycles.pixel_filter_type = 'GAUSSIAN'
scene.cycles.sample_clamp_indirect = 0.0
scene.view_settings.view_transform = 'Standard'
bpy.context.view_layer.update()
